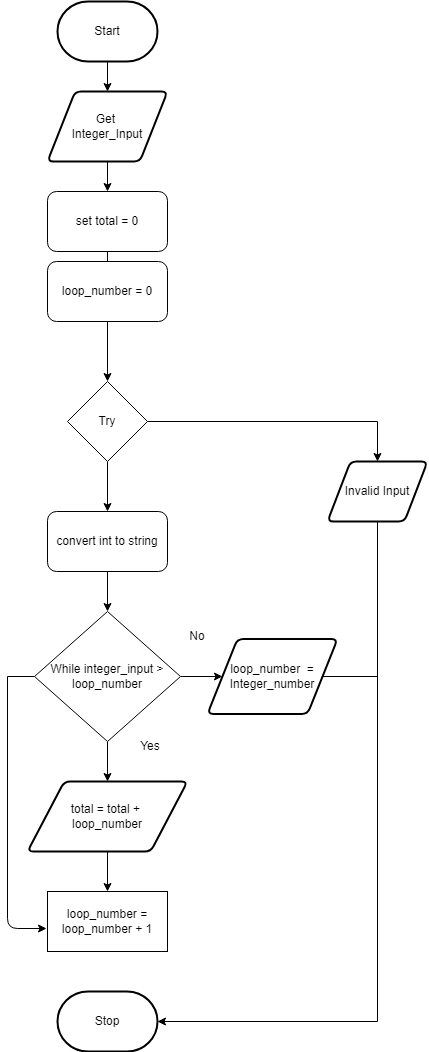

The diagram above was exported from draw.io. Its source (the exported page's mxGraphModel, read from the mxfile embedded in the PNG):
<mxGraphModel dx="1074" dy="1918" grid="1" gridSize="10" guides="1" tooltips="1" connect="1" arrows="1" fold="1" page="1" pageScale="1" pageWidth="827" pageHeight="1169" math="0" shadow="0">
  <root>
    <mxCell id="0" />
    <mxCell id="1" parent="0" />
    <mxCell id="28" value="" style="edgeStyle=none;rounded=0;html=1;" parent="1" source="3" target="19" edge="1">
      <mxGeometry relative="1" as="geometry" />
    </mxCell>
    <mxCell id="3" value="Start" style="strokeWidth=2;html=1;shape=mxgraph.flowchart.terminator;whiteSpace=wrap;" parent="1" vertex="1">
      <mxGeometry x="360" y="-670" width="100" height="60" as="geometry" />
    </mxCell>
    <mxCell id="10" value="Stop" style="strokeWidth=2;html=1;shape=mxgraph.flowchart.terminator;whiteSpace=wrap;rounded=1;" parent="1" vertex="1">
      <mxGeometry x="360" y="320" width="100" height="60" as="geometry" />
    </mxCell>
    <mxCell id="16" value="" style="edgeStyle=none;html=1;" parent="1" source="11" target="13" edge="1">
      <mxGeometry relative="1" as="geometry" />
    </mxCell>
    <mxCell id="17" style="edgeStyle=none;html=1;entryX=0.5;entryY=0;entryDx=0;entryDy=0;rounded=0;" parent="1" source="11" target="12" edge="1">
      <mxGeometry relative="1" as="geometry">
        <Array as="points">
          <mxPoint x="680" y="-250" />
        </Array>
      </mxGeometry>
    </mxCell>
    <mxCell id="11" value="Try" style="rhombus;whiteSpace=wrap;html=1;" parent="1" vertex="1">
      <mxGeometry x="370" y="-290" width="80" height="80" as="geometry" />
    </mxCell>
    <mxCell id="39" style="edgeStyle=none;rounded=0;html=1;entryX=1;entryY=0.5;entryDx=0;entryDy=0;entryPerimeter=0;" parent="1" source="12" target="10" edge="1">
      <mxGeometry relative="1" as="geometry">
        <Array as="points">
          <mxPoint x="680" y="350" />
        </Array>
      </mxGeometry>
    </mxCell>
    <mxCell id="12" value="Invalid Input" style="shape=parallelogram;html=1;strokeWidth=2;perimeter=parallelogramPerimeter;whiteSpace=wrap;rounded=1;arcSize=12;size=0.23;" parent="1" vertex="1">
      <mxGeometry x="630" y="-210" width="100" height="60" as="geometry" />
    </mxCell>
    <mxCell id="35" value="" style="edgeStyle=none;rounded=0;html=1;" parent="1" source="13" target="23" edge="1">
      <mxGeometry relative="1" as="geometry" />
    </mxCell>
    <mxCell id="13" value="convert int to string" style="rounded=1;whiteSpace=wrap;html=1;" parent="1" vertex="1">
      <mxGeometry x="350" y="-160" width="120" height="60" as="geometry" />
    </mxCell>
    <mxCell id="29" value="" style="edgeStyle=none;rounded=0;html=1;" parent="1" source="19" target="22" edge="1">
      <mxGeometry relative="1" as="geometry" />
    </mxCell>
    <mxCell id="19" value="Get &lt;br&gt;Integer_Input" style="shape=parallelogram;html=1;strokeWidth=2;perimeter=parallelogramPerimeter;whiteSpace=wrap;rounded=1;arcSize=12;size=0.23;" parent="1" vertex="1">
      <mxGeometry x="350" y="-580" width="120" height="70" as="geometry" />
    </mxCell>
    <mxCell id="30" value="" style="edgeStyle=none;rounded=0;html=1;startArrow=none;" parent="1" source="49" target="11" edge="1">
      <mxGeometry relative="1" as="geometry" />
    </mxCell>
    <mxCell id="22" value="set total = 0" style="rounded=1;whiteSpace=wrap;html=1;" parent="1" vertex="1">
      <mxGeometry x="350" y="-480" width="120" height="60" as="geometry" />
    </mxCell>
    <mxCell id="33" value="" style="edgeStyle=none;rounded=0;html=1;" parent="1" source="23" target="24" edge="1">
      <mxGeometry relative="1" as="geometry" />
    </mxCell>
    <mxCell id="45" value="" style="edgeStyle=none;rounded=0;html=1;" parent="1" source="23" target="43" edge="1">
      <mxGeometry relative="1" as="geometry" />
    </mxCell>
    <mxCell id="47" style="edgeStyle=none;html=1;entryX=-0.008;entryY=0.617;entryDx=0;entryDy=0;entryPerimeter=0;" parent="1" target="27" edge="1">
      <mxGeometry relative="1" as="geometry">
        <mxPoint x="310" y="5" as="sourcePoint" />
        <Array as="points">
          <mxPoint x="310" y="257" />
        </Array>
      </mxGeometry>
    </mxCell>
    <mxCell id="48" style="edgeStyle=none;html=1;endArrow=none;endFill=0;" parent="1" source="23" edge="1">
      <mxGeometry relative="1" as="geometry">
        <mxPoint x="310" y="5" as="targetPoint" />
      </mxGeometry>
    </mxCell>
    <mxCell id="23" value="While integer_input &amp;gt; loop_number" style="rhombus;whiteSpace=wrap;html=1;" parent="1" vertex="1">
      <mxGeometry x="337" y="-60" width="146" height="130" as="geometry" />
    </mxCell>
    <mxCell id="31" value="" style="edgeStyle=none;rounded=0;html=1;" parent="1" source="24" target="27" edge="1">
      <mxGeometry relative="1" as="geometry" />
    </mxCell>
    <mxCell id="24" value="total = total + &lt;br&gt;loop_number" style="shape=parallelogram;html=1;strokeWidth=2;perimeter=parallelogramPerimeter;whiteSpace=wrap;rounded=1;arcSize=12;size=0.23;" parent="1" vertex="1">
      <mxGeometry x="330" y="110" width="160" height="70" as="geometry" />
    </mxCell>
    <mxCell id="27" value="loop_number = loop_number + 1" style="rounded=0;whiteSpace=wrap;html=1;" parent="1" vertex="1">
      <mxGeometry x="350" y="220" width="120" height="60" as="geometry" />
    </mxCell>
    <mxCell id="38" value="Yes&lt;br&gt;" style="text;html=1;strokeColor=none;fillColor=none;align=center;verticalAlign=middle;whiteSpace=wrap;rounded=0;" parent="1" vertex="1">
      <mxGeometry x="423" y="60" width="60" height="30" as="geometry" />
    </mxCell>
    <mxCell id="40" value="No" style="text;html=1;strokeColor=none;fillColor=none;align=center;verticalAlign=middle;whiteSpace=wrap;rounded=0;" parent="1" vertex="1">
      <mxGeometry x="470" y="-50" width="60" height="30" as="geometry" />
    </mxCell>
    <mxCell id="46" style="edgeStyle=none;rounded=0;html=1;endArrow=none;endFill=0;" parent="1" source="43" edge="1">
      <mxGeometry relative="1" as="geometry">
        <mxPoint x="680" y="5" as="targetPoint" />
      </mxGeometry>
    </mxCell>
    <mxCell id="43" value="loop_number&amp;nbsp; =&lt;br&gt;Integer_number" style="shape=parallelogram;html=1;strokeWidth=2;perimeter=parallelogramPerimeter;whiteSpace=wrap;rounded=1;arcSize=12;size=0.23;" parent="1" vertex="1">
      <mxGeometry x="510" y="-32.5" width="130" height="75" as="geometry" />
    </mxCell>
    <mxCell id="49" value="loop_number = 0" style="rounded=1;whiteSpace=wrap;html=1;" parent="1" vertex="1">
      <mxGeometry x="350" y="-410" width="120" height="60" as="geometry" />
    </mxCell>
    <mxCell id="50" value="" style="edgeStyle=none;rounded=0;html=1;endArrow=none;" parent="1" source="22" target="49" edge="1">
      <mxGeometry relative="1" as="geometry">
        <mxPoint x="410" y="-420" as="sourcePoint" />
        <mxPoint x="410" y="-290" as="targetPoint" />
      </mxGeometry>
    </mxCell>
  </root>
</mxGraphModel>